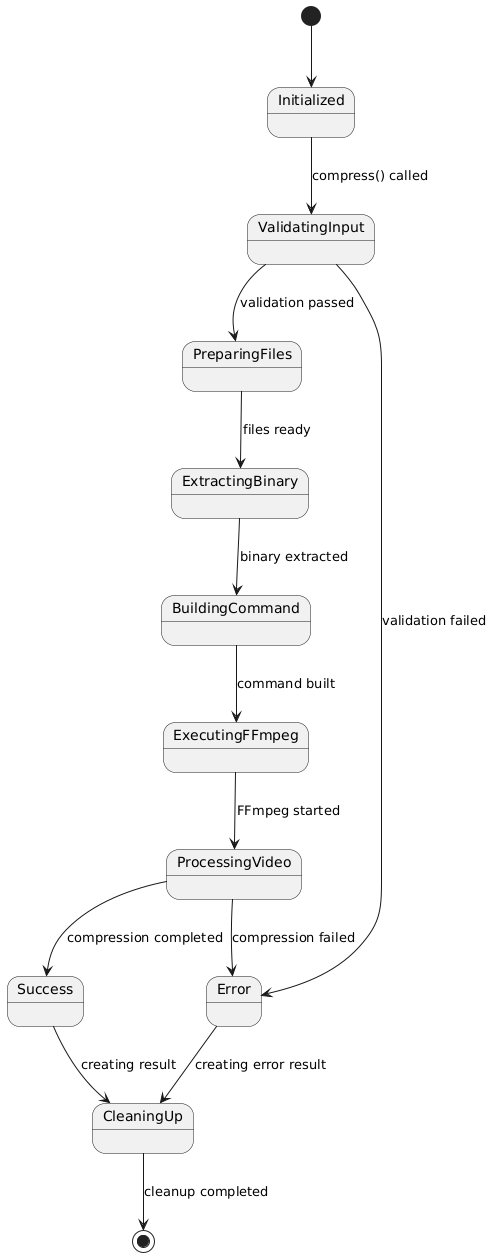

The diagram above was rendered by PlantUML. Its source (embedded in the PNG):
@startuml
[*] --> Initialized
Initialized --> ValidatingInput : compress() called
ValidatingInput --> PreparingFiles : validation passed
ValidatingInput --> Error : validation failed

PreparingFiles --> ExtractingBinary : files ready
ExtractingBinary --> BuildingCommand : binary extracted
BuildingCommand --> ExecutingFFmpeg : command built

ExecutingFFmpeg --> ProcessingVideo : FFmpeg started
ProcessingVideo --> Success : compression completed
ProcessingVideo --> Error : compression failed

Success --> CleaningUp : creating result
Error --> CleaningUp : creating error result
CleaningUp --> [*] : cleanup completed
@enduml